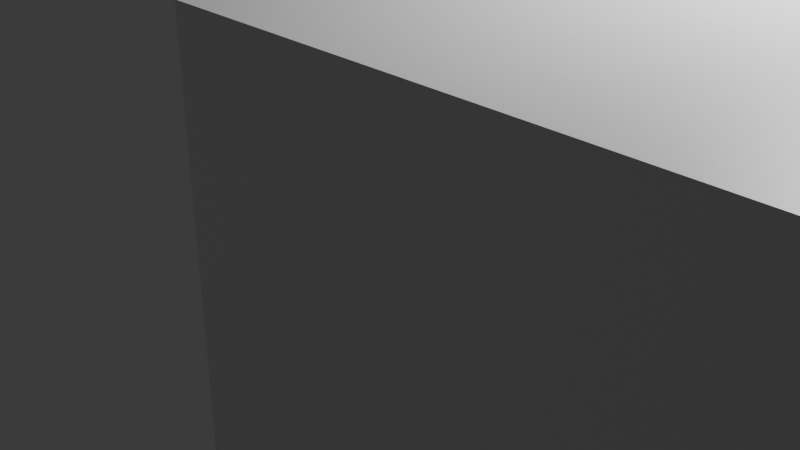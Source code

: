 # Source: 3.blend  (saved by Blender 5.2.44; exported with 4.5.12 LTS)
import bpy
from mathutils import Matrix  # noqa: F401  (used for matrix-valued properties, if any)

bpy.ops.wm.read_factory_settings(use_empty=True)
scene = bpy.context.scene
scene.name = 'Scene'

# ---- collections
col_collection = bpy.data.collections.new('Collection'); scene.collection.children.link(col_collection)

# ---- materials (node trees are filled in below, after node groups)
mat_material = bpy.data.materials.new('Material')
mat_material.alpha_threshold = 0.0
mat_material.use_backface_culling_lightprobe_volume = False
mat_material.roughness = 0.5
mat_material.line_color = (0.0, 0.0, 0.0, 1.0)

# ---- material node trees
mat_material.use_nodes = True; mat_material.node_tree.nodes.clear()
_N = mat_material.node_tree.nodes; _L = mat_material.node_tree.links
n0 = _N.new('ShaderNodeOutputMaterial'); n0.name = 'Material Output'; n0.location = (200, 100)
n1 = _N.new('ShaderNodeBsdfPrincipled'); n1.name = 'Principled BSDF'; n1.location = (-200, 100)
n1.inputs[10].default_value = 0.005
_L.new(n1.outputs[0], n0.inputs[0])
n0.is_active_output = True

# ---- world
world_world = bpy.data.worlds.new('World'); scene.world = world_world
world_world.use_nodes = True; world_world.node_tree.nodes.clear()
_N = world_world.node_tree.nodes; _L = world_world.node_tree.links
n0 = _N.new('ShaderNodeOutputWorld'); n0.name = 'World Output'; n0.location = (200, 100)
n1 = _N.new('ShaderNodeBackground'); n1.name = 'Background'; n1.location = (-200, 100)
n1.inputs[0].default_value = (0.05088, 0.05088, 0.05088, 1.0)
_L.new(n1.outputs[0], n0.inputs[0])
n0.is_active_output = True
world_world.color = (0.05088, 0.05088, 0.05088)
world_world.sun_shadow_jitter_overblur = 0.0

# ---- cameras
cam_camera = bpy.data.cameras.new('Camera')
cam_camera.clip_end = 100.0
cam_camera.ortho_scale = 7.314

# ---- lights
light_light = bpy.data.lights.new('Light', 'POINT')
light_light.energy = 1000.0
light_light.shadow_soft_size = 0.1

# ---- meshes
me_cube = bpy.data.meshes.new('Cube')
me_cube.from_pydata([(3.0, 3.0, 3.0), (3.0, 3.0, -3.0), (3.0, -3.0, 3.0), (3.0, -3.0, -3.0), (-3.0, 3.0, 3.0), (-3.0, 3.0, -3.0), (-3.0, -3.0, 3.0), (-3.0, -3.0, -3.0)], [], [(0, 4, 6, 2), (3, 2, 6, 7), (7, 6, 4, 5), (5, 1, 3, 7), (1, 0, 2, 3), (5, 4, 0, 1)])
_uv = me_cube.uv_layers.new(name='UVMap')
_uv.uv.foreach_set('vector', [0.625, 0.5, 0.875, 0.5, 0.875, 0.75, 0.625, 0.75, 0.375, 0.75, 0.625, 0.75, 0.625, 1.0, 0.375, 1.0, 0.375, 0.0, 0.625, 0.0, 0.625, 0.25, 0.375, 0.25, 0.125, 0.5, 0.375, 0.5, 0.375, 0.75, 0.125, 0.75, 0.375, 0.5, 0.625, 0.5, 0.625, 0.75, 0.375, 0.75, 0.375, 0.25, 0.625, 0.25, 0.625, 0.5, 0.375, 0.5])
me_cube.materials.append(mat_material)
me_cube.use_mirror_vertex_groups = False
me_cube.update()
me_cube_002 = bpy.data.meshes.new('Cube.002')
me_cube_002.from_pydata([(5.0, 1.0, 1.0), (5.0, 1.0, -1.0), (5.0, -1.0, 1.0), (5.0, -1.0, -1.0), (3.0, 1.0, 1.0), (3.0, 1.0, -1.0), (3.0, -1.0, 1.0), (3.0, -1.0, -1.0)], [], [(0, 4, 6, 2), (3, 2, 6, 7), (7, 6, 4, 5), (5, 1, 3, 7), (1, 0, 2, 3), (5, 4, 0, 1)])
_uv = me_cube_002.uv_layers.new(name='UVMap')
_uv.uv.foreach_set('vector', [0.625, 0.5, 0.875, 0.5, 0.875, 0.75, 0.625, 0.75, 0.375, 0.75, 0.625, 0.75, 0.625, 1.0, 0.375, 1.0, 0.375, 0.0, 0.625, 0.0, 0.625, 0.25, 0.375, 0.25, 0.125, 0.5, 0.375, 0.5, 0.375, 0.75, 0.125, 0.75, 0.375, 0.5, 0.625, 0.5, 0.625, 0.75, 0.375, 0.75, 0.375, 0.25, 0.625, 0.25, 0.625, 0.5, 0.375, 0.5])
me_cube_002.materials.append(mat_material)
me_cube_002.use_mirror_vertex_groups = False
me_cube_002.update()
me_cube_003 = bpy.data.meshes.new('Cube.003')
me_cube_003.from_pydata([(3.0, -1.0, -1.0), (3.0, -1.0, 1.0), (3.0, 1.0, -1.0), (3.0, 1.0, 1.0), (5.0, -1.0, -1.0), (5.0, -1.0, 1.0), (5.0, 1.0, -1.0), (5.0, 1.0, 1.0)], [], [(0, 1, 3, 2), (2, 3, 7, 6), (6, 7, 5, 4), (4, 5, 1, 0), (2, 6, 4, 0), (7, 3, 1, 5)])
_uv = me_cube_003.uv_layers.new(name='UVMap')
_uv.uv.foreach_set('vector', [0.375, 0.0, 0.625, 0.0, 0.625, 0.25, 0.375, 0.25, 0.375, 0.25, 0.625, 0.25, 0.625, 0.5, 0.375, 0.5, 0.375, 0.5, 0.625, 0.5, 0.625, 0.75, 0.375, 0.75, 0.375, 0.75, 0.625, 0.75, 0.625, 1.0, 0.375, 1.0, 0.125, 0.5, 0.375, 0.5, 0.375, 0.75, 0.125, 0.75, 0.625, 0.5, 0.875, 0.5, 0.875, 0.75, 0.625, 0.75])
me_cube_003.update()
me_cube_004 = bpy.data.meshes.new('Cube.004')
me_cube_004.from_pydata([(-1.0, 1.0, -1.0), (-1.0, 1.0, 1.0), (1.0, 1.0, -1.0), (1.0, 1.0, 1.0), (-1.0, -1.0, -1.0), (-1.0, -1.0, 1.0), (1.0, -1.0, -1.0), (1.0, -1.0, 1.0)], [], [(0, 1, 3, 2), (2, 3, 7, 6), (6, 7, 5, 4), (4, 5, 1, 0), (2, 6, 4, 0), (7, 3, 1, 5)])
_uv = me_cube_004.uv_layers.new(name='UVMap')
_uv.uv.foreach_set('vector', [0.375, 0.0, 0.625, 0.0, 0.625, 0.25, 0.375, 0.25, 0.375, 0.25, 0.625, 0.25, 0.625, 0.5, 0.375, 0.5, 0.375, 0.5, 0.625, 0.5, 0.625, 0.75, 0.375, 0.75, 0.375, 0.75, 0.625, 0.75, 0.625, 1.0, 0.375, 1.0, 0.125, 0.5, 0.375, 0.5, 0.375, 0.75, 0.125, 0.75, 0.625, 0.5, 0.875, 0.5, 0.875, 0.75, 0.625, 0.75])
me_cube_004.update()

# ---- objects
ob_cube_b = bpy.data.objects.new('Cube_B', me_cube)
ob_light = bpy.data.objects.new('Light', light_light)
ob_camera = bpy.data.objects.new('Camera', cam_camera)
ob_cube_a = bpy.data.objects.new('Cube_A', me_cube_002)
ob_cube_c = bpy.data.objects.new('Cube_C', me_cube_003)
ob_cube_d = bpy.data.objects.new('Cube_D', me_cube_004)

# ---- transforms, parenting, visibility, modifiers, constraints
ob_cube_b.location = (4.0, 0.0, 0.0)
ob_cube_b.lock_rotations_4d = False
ob_cube_b.empty_display_type = 'ARROWS'
ob_cube_b.lineart.crease_threshold = 0.0
ob_light.location = (4.076, 1.005, 5.904)
ob_light.rotation_euler = (0.6503, 0.05522, 1.866)
ob_light.lock_rotations_4d = False
ob_light.empty_display_type = 'ARROWS'
ob_light.color = (0.0, 0.0, 0.0, 0.0)
ob_light.lineart.crease_threshold = 0.0
ob_camera.location = (7.359, -6.926, 4.958)
ob_camera.rotation_euler = (1.109, 0.0, 0.8149)
ob_camera.lock_rotations_4d = False
ob_camera.empty_display_type = 'ARROWS'
ob_camera.color = (0.0, 0.0, 0.0, 0.0)
ob_camera.display_type = 'WIRE'
ob_camera.lineart.crease_threshold = 0.0
ob_cube_a.location = (12.0, 0.0, 0.0)
ob_cube_a.scale = (3.0, 3.0, 3.0)
ob_cube_a.lock_rotations_4d = False
ob_cube_a.empty_display_type = 'ARROWS'
ob_cube_a.lineart.crease_threshold = 0.0
ob_cube_c.location = (0.0, -4.0, 0.0)
ob_cube_c.rotation_euler = (0.0, 0.0, -1.571)
ob_cube_d.location = (4.0, 0.0, 0.0)

# ---- collection membership
col_collection.objects.link(ob_cube_b)
col_collection.objects.link(ob_light)
col_collection.objects.link(ob_camera)
col_collection.objects.link(ob_cube_a)
col_collection.objects.link(ob_cube_c)
col_collection.objects.link(ob_cube_d)

# ---- scene / render settings (as saved in the file)
scene.camera = ob_camera
scene.frame_start = 1; scene.frame_end = 250; scene.frame_set(1)
scene.render.engine = 'BLENDER_EEVEE_NEXT'
scene.render.bake_bias = 0.0
scene.render.bake_samples = 0
scene.render.compositor_device = 'GPU'
scene.eevee.use_volume_custom_range = False
scene.eevee.fast_gi_thickness_near = 0.1
scene.eevee.fast_gi_thickness_far = 0.0
scene.eevee.ray_tracing_options.screen_trace_thickness = 0.1
bpy.context.view_layer.update()
